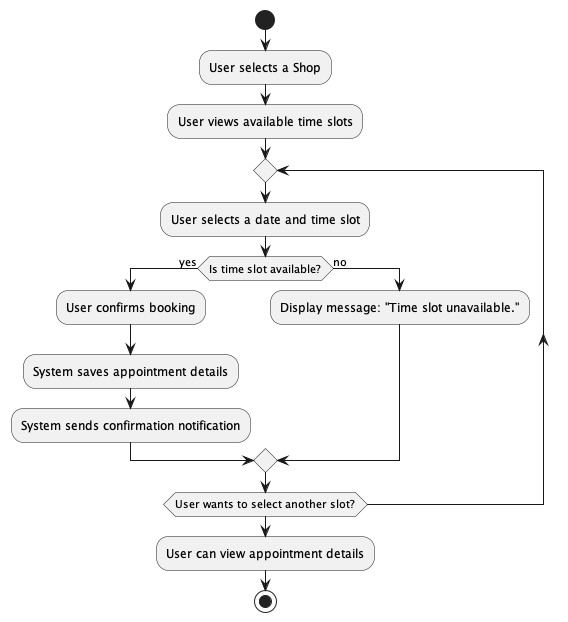

The diagram above was rendered by PlantUML. Its source (embedded in the PNG):
@startuml book_appointment_activity
start

:User selects a Shop;


:User views available time slots;

repeat
    :User selects a date and time slot;
    if (Is time slot available?) then (yes)
        :User confirms booking;
        :System saves appointment details;
        :System sends confirmation notification;
    else (no)
        :Display message: "Time slot unavailable.";
    endif
repeat while (User wants to select another slot?)

:User can view appointment details;

stop
@enduml